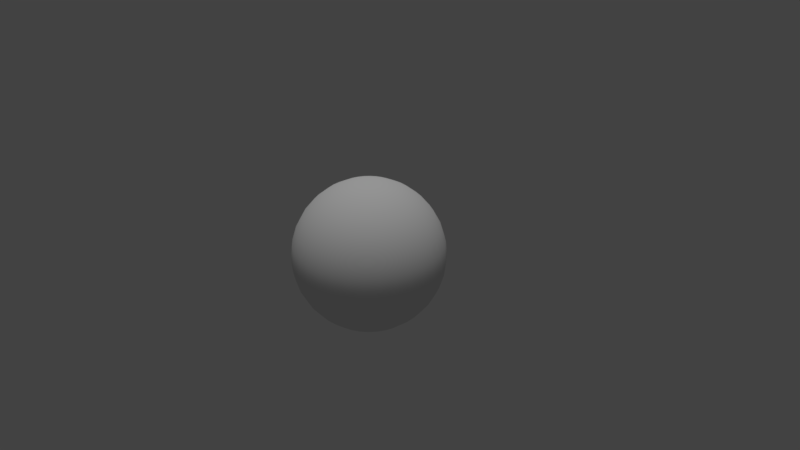 # Source: textureCubeMap.blend  (saved by Blender 2.78.5; exported with 4.5.12 LTS)
import bpy
from mathutils import Matrix  # noqa: F401  (used for matrix-valued properties, if any)

bpy.ops.wm.read_factory_settings(use_empty=True)
scene = bpy.context.scene
scene.name = 'Scene'

# ---- collections
col_collection_1 = bpy.data.collections.new('Collection 1'); scene.collection.children.link(col_collection_1)

# ---- materials (node trees are filled in below, after node groups)
mat_material = bpy.data.materials.new('Material')
mat_material.alpha_threshold = 0.0
mat_material.use_transparent_shadow = False
mat_material.preview_render_type = 'CUBE'
mat_material.roughness = 0.5
mat_material.specular_intensity = 1.0

# ---- material node trees

# ---- world
world_world = bpy.data.worlds.new('World'); scene.world = world_world
world_world.color = (0.05487, 0.05487, 0.05487)
world_world.use_sun_shadow = False
world_world.sun_shadow_jitter_overblur = 0.0
world_world.cycles.sampling_method = 'MANUAL'

# ---- cameras
cam_camera = bpy.data.cameras.new('Camera')
cam_camera.clip_end = 100.0
cam_camera.lens = 35.0
cam_camera.sensor_width = 32.0
cam_camera.sensor_height = 18.0
cam_camera.ortho_scale = 7.314
cam_camera.dof.focus_distance = 0.0
cam_camera.dof.aperture_fstop = 128.0

# ---- lights
light_sun = bpy.data.lights.new('Sun', 'SUN')
light_sun.transmission_factor = 0.0
light_sun.angle = 0.1993
light_sun.energy = 1.0
light_sun.shadow_buffer_clip_start = 0.5
light_sun.shadow_soft_size = 0.1
light_sun.shadow_cascade_max_distance = 1000.0

# ---- meshes
me_sphere = bpy.data.meshes.new('Sphere')
me_sphere.from_pydata([(0.03806, 0.1913, 0.9808), (0.07466, 0.3753, 0.9239), (0.1084, 0.5449, 0.8315), (0.1379, 0.6935, 0.7071), (0.1622, 0.8155, 0.5556), (0.1802, 0.9061, 0.3827), (0.1913, 0.9619, 0.1951), (0.1951, 0.9808, 7.55e-08), (0.1913, 0.9619, -0.1951), (0.1802, 0.9061, -0.3827), (0.1622, 0.8155, -0.5556), (0.1379, 0.6935, -0.7071), (0.1084, 0.5449, -0.8315), (0.07466, 0.3753, -0.9239), (0.03806, 0.1913, -0.9808), (0.07466, 0.1802, 0.9808), (0.1464, 0.3536, 0.9239), (0.2126, 0.5133, 0.8315), (0.2706, 0.6533, 0.7071), (0.3182, 0.7682, 0.5556), (0.3536, 0.8536, 0.3827), (0.3753, 0.9061, 0.1951), (0.3827, 0.9239, 7.55e-08), (0.3753, 0.9061, -0.1951), (0.3536, 0.8536, -0.3827), (0.3182, 0.7682, -0.5556), (0.2706, 0.6533, -0.7071), (0.2126, 0.5133, -0.8315), (0.1464, 0.3536, -0.9239), (0.07466, 0.1802, -0.9808), (0.1084, 0.1622, 0.9808), (0.2126, 0.3182, 0.9239), (0.3087, 0.4619, 0.8315), (0.3928, 0.5879, 0.7071), (0.4619, 0.6913, 0.5556), (0.5133, 0.7682, 0.3827), (0.5449, 0.8155, 0.1951), (0.5556, 0.8315, 7.55e-08), (0.5449, 0.8155, -0.1951), (0.5133, 0.7682, -0.3827), (0.4619, 0.6913, -0.5556), (0.3928, 0.5879, -0.7071), (0.3087, 0.4619, -0.8315), (0.2126, 0.3182, -0.9239), (0.1084, 0.1622, -0.9808), (0.1379, 0.1379, 0.9808), (0.2706, 0.2706, 0.9239), (0.3928, 0.3928, 0.8315), (0.5, 0.5, 0.7071), (0.5879, 0.5879, 0.5556), (0.6533, 0.6533, 0.3827), (0.6935, 0.6935, 0.1951), (0.7071, 0.7071, 7.55e-08), (0.6935, 0.6935, -0.1951), (0.6533, 0.6533, -0.3827), (0.5879, 0.5879, -0.5556), (0.5, 0.5, -0.7071), (0.3928, 0.3928, -0.8315), (0.2706, 0.2706, -0.9239), (0.1379, 0.1379, -0.9808), (0.1622, 0.1084, 0.9808), (0.3182, 0.2126, 0.9239), (0.4619, 0.3087, 0.8315), (0.5879, 0.3928, 0.7071), (0.6913, 0.4619, 0.5556), (0.7682, 0.5133, 0.3827), (0.8155, 0.5449, 0.1951), (0.8315, 0.5556, 7.55e-08), (0.8155, 0.5449, -0.1951), (0.7682, 0.5133, -0.3827), (0.6913, 0.4619, -0.5556), (0.5879, 0.3928, -0.7071), (0.4619, 0.3087, -0.8315), (0.3182, 0.2126, -0.9239), (0.1622, 0.1084, -0.9808), (0.0, -3.258e-07, -1.0), (0.1802, 0.07466, 0.9808), (0.3536, 0.1464, 0.9239), (0.5133, 0.2126, 0.8315), (0.6533, 0.2706, 0.7071), (0.7682, 0.3182, 0.5556), (0.8536, 0.3536, 0.3827), (0.9061, 0.3753, 0.1951), (0.9239, 0.3827, 7.55e-08), (0.9061, 0.3753, -0.1951), (0.8536, 0.3536, -0.3827), (0.7682, 0.3182, -0.5556), (0.6533, 0.2706, -0.7071), (0.5133, 0.2126, -0.8315), (0.3536, 0.1464, -0.9239), (0.1802, 0.07466, -0.9808), (0.1913, 0.03806, 0.9808), (0.3753, 0.07466, 0.9239), (0.5449, 0.1084, 0.8315), (0.6935, 0.1379, 0.7071), (0.8155, 0.1622, 0.5556), (0.9061, 0.1802, 0.3827), (0.9619, 0.1913, 0.1951), (0.9808, 0.1951, 7.55e-08), (0.9619, 0.1913, -0.1951), (0.9061, 0.1802, -0.3827), (0.8155, 0.1622, -0.5556), (0.6935, 0.1379, -0.7071), (0.5449, 0.1084, -0.8315), (0.3753, 0.07466, -0.9239), (0.1913, 0.03806, -0.9808), (0.1951, -3.266e-07, 0.9808), (0.3827, -3.192e-07, 0.9239), (0.5556, -3.117e-07, 0.8315), (0.7071, -3.192e-07, 0.7071), (0.8315, -3.341e-07, 0.5556), (0.9239, -2.745e-07, 0.3827), (0.9808, -3.937e-07, 0.1951), (1.0, -3.788e-07, 7.55e-08), (0.9808, -3.937e-07, -0.1951), (0.9239, -2.298e-07, -0.3827), (0.8315, -3.341e-07, -0.5556), (0.7071, -3.192e-07, -0.7071), (0.5556, -3.415e-07, -0.8315), (0.3827, -3.043e-07, -0.9239), (0.1951, -3.08e-07, -0.9808), (0.1913, -0.03806, 0.9808), (0.3753, -0.07466, 0.9239), (0.5449, -0.1084, 0.8315), (0.6935, -0.138, 0.7071), (0.8155, -0.1622, 0.5556), (0.9061, -0.1802, 0.3827), (0.9619, -0.1913, 0.1951), (0.9808, -0.1951, 7.55e-08), (0.9619, -0.1913, -0.1951), (0.9061, -0.1802, -0.3827), (0.8155, -0.1622, -0.5556), (0.6935, -0.138, -0.7071), (0.5449, -0.1084, -0.8315), (0.3753, -0.07466, -0.9239), (0.1913, -0.03806, -0.9808), (0.1802, -0.07466, 0.9808), (0.3536, -0.1464, 0.9239), (0.5133, -0.2126, 0.8315), (0.6533, -0.2706, 0.7071), (0.7682, -0.3182, 0.5556), (0.8536, -0.3536, 0.3827), (0.9061, -0.3753, 0.1951), (0.9239, -0.3827, 7.55e-08), (0.9061, -0.3753, -0.1951), (0.8536, -0.3536, -0.3827), (0.7682, -0.3182, -0.5556), (0.6533, -0.2706, -0.7071), (0.5133, -0.2126, -0.8315), (0.3536, -0.1464, -0.9239), (0.1802, -0.07466, -0.9808), (0.1622, -0.1084, 0.9808), (0.3182, -0.2126, 0.9239), (0.4619, -0.3087, 0.8315), (0.5879, -0.3928, 0.7071), (0.6913, -0.4619, 0.5556), (0.7682, -0.5133, 0.3827), (0.8155, -0.5449, 0.1951), (0.8315, -0.5556, 7.55e-08), (0.8155, -0.5449, -0.1951), (0.7682, -0.5133, -0.3827), (0.6913, -0.4619, -0.5556), (0.5879, -0.3928, -0.7071), (0.4619, -0.3087, -0.8315), (0.3182, -0.2126, -0.9239), (0.1622, -0.1084, -0.9808), (0.1379, -0.138, 0.9808), (0.2706, -0.2706, 0.9239), (0.3928, -0.3928, 0.8315), (0.5, -0.5, 0.7071), (0.5879, -0.5879, 0.5556), (0.6533, -0.6533, 0.3827), (0.6935, -0.6935, 0.1951), (0.7071, -0.7071, 7.55e-08), (0.6935, -0.6935, -0.1951), (0.6533, -0.6533, -0.3827), (0.5879, -0.5879, -0.5556), (0.5, -0.5, -0.7071), (0.3928, -0.3928, -0.8315), (0.2706, -0.2706, -0.9239), (0.1379, -0.138, -0.9808), (0.1084, -0.1622, 0.9808), (0.2126, -0.3182, 0.9239), (0.3087, -0.4619, 0.8315), (0.3928, -0.5879, 0.7071), (0.4619, -0.6913, 0.5556), (0.5133, -0.7682, 0.3827), (0.5449, -0.8155, 0.1951), (0.5556, -0.8315, 7.55e-08), (0.5449, -0.8155, -0.1951), (0.5133, -0.7682, -0.3827), (0.4619, -0.6913, -0.5556), (0.3928, -0.5879, -0.7071), (0.3087, -0.4619, -0.8315), (0.2126, -0.3182, -0.9239), (0.1084, -0.1622, -0.9808), (0.07466, -0.1802, 0.9808), (0.1464, -0.3536, 0.9239), (0.2126, -0.5133, 0.8315), (0.2706, -0.6533, 0.7071), (0.3182, -0.7682, 0.5556), (0.3536, -0.8536, 0.3827), (0.3753, -0.9061, 0.1951), (0.3827, -0.9239, 7.55e-08), (0.3753, -0.9061, -0.1951), (0.3536, -0.8536, -0.3827), (0.3182, -0.7682, -0.5556), (0.2706, -0.6533, -0.7071), (0.2126, -0.5133, -0.8315), (0.1464, -0.3536, -0.9239), (0.07466, -0.1802, -0.9808), (0.03806, -0.1913, 0.9808), (0.07466, -0.3753, 0.9239), (0.1084, -0.5449, 0.8315), (0.1379, -0.6935, 0.7071), (0.1622, -0.8155, 0.5556), (0.1802, -0.9061, 0.3827), (0.1913, -0.9619, 0.1951), (0.1951, -0.9808, 7.55e-08), (0.1913, -0.9619, -0.1951), (0.1802, -0.9061, -0.3827), (0.1622, -0.8155, -0.5556), (0.1379, -0.6935, -0.7071), (0.1084, -0.5449, -0.8315), (0.07466, -0.3753, -0.9239), (0.03806, -0.1913, -0.9808), (-7.212e-09, -0.1951, 0.9808), (4.122e-08, -0.3827, 0.9239), (2.632e-08, -0.5556, 0.8315), (-2.584e-08, -0.7071, 0.7071), (-8.544e-08, -0.8315, 0.5556), (6.357e-08, -0.9239, 0.3827), (-8.544e-08, -0.9808, 0.1951), (-1.003e-07, -1.0, 7.55e-08), (-8.544e-08, -0.9808, -0.1951), (6.357e-08, -0.9239, -0.3827), (-8.544e-08, -0.8315, -0.5556), (-2.584e-08, -0.7071, -0.7071), (-1.094e-08, -0.5556, -0.8315), (3.964e-09, -0.3827, -0.9239), (3.964e-09, -0.1951, -0.9808), (-0.03806, -0.1913, 0.9808), (-0.07466, -0.3753, 0.9239), (-0.1084, -0.5449, 0.8315), (-0.1379, -0.6935, 0.7071), (-0.1622, -0.8155, 0.5556), (-0.1802, -0.9061, 0.3827), (-0.1913, -0.9619, 0.1951), (-0.1951, -0.9808, 7.55e-08), (-0.1913, -0.9619, -0.1951), (-0.1802, -0.9061, -0.3827), (-0.1622, -0.8155, -0.5556), (-0.1379, -0.6935, -0.7071), (-0.1084, -0.5449, -0.8315), (-0.07466, -0.3753, -0.9239), (-0.03806, -0.1913, -0.9808), (-0.07466, -0.1802, 0.9808), (-0.1464, -0.3536, 0.9239), (-0.2126, -0.5133, 0.8315), (-0.2706, -0.6533, 0.7071), (-0.3182, -0.7682, 0.5556), (-0.3536, -0.8536, 0.3827), (-0.3753, -0.9061, 0.1951), (-0.3827, -0.9239, 7.55e-08), (-0.3753, -0.9061, -0.1951), (-0.3536, -0.8536, -0.3827), (-0.3182, -0.7682, -0.5556), (-0.2706, -0.6533, -0.7071), (-0.2126, -0.5133, -0.8315), (-0.1464, -0.3536, -0.9239), (-0.07466, -0.1802, -0.9808), (-1.81e-07, -5.968e-07, 1.0), (-0.1084, -0.1622, 0.9808), (-0.2126, -0.3182, 0.9239), (-0.3087, -0.4619, 0.8315), (-0.3928, -0.5879, 0.7071), (-0.4619, -0.6913, 0.5556), (-0.5133, -0.7682, 0.3827), (-0.5449, -0.8155, 0.1951), (-0.5556, -0.8315, 7.55e-08), (-0.5449, -0.8155, -0.1951), (-0.5133, -0.7682, -0.3827), (-0.4619, -0.6913, -0.5556), (-0.3928, -0.5879, -0.7071), (-0.3087, -0.4619, -0.8315), (-0.2126, -0.3182, -0.9239), (-0.1084, -0.1622, -0.9808), (-0.1379, -0.138, 0.9808), (-0.2706, -0.2706, 0.9239), (-0.3928, -0.3928, 0.8315), (-0.5, -0.5, 0.7071), (-0.5879, -0.5879, 0.5556), (-0.6533, -0.6533, 0.3827), (-0.6935, -0.6935, 0.1951), (-0.7071, -0.7071, 7.55e-08), (-0.6935, -0.6935, -0.1951), (-0.6533, -0.6533, -0.3827), (-0.5879, -0.5879, -0.5556), (-0.5, -0.5, -0.7071), (-0.3928, -0.3928, -0.8315), (-0.2706, -0.2706, -0.9239), (-0.1379, -0.1379, -0.9808), (-0.1622, -0.1084, 0.9808), (-0.3182, -0.2126, 0.9239), (-0.4619, -0.3087, 0.8315), (-0.5879, -0.3928, 0.7071), (-0.6913, -0.4619, 0.5556), (-0.7682, -0.5133, 0.3827), (-0.8155, -0.5449, 0.1951), (-0.8315, -0.5556, 7.55e-08), (-0.8155, -0.5449, -0.1951), (-0.7682, -0.5133, -0.3827), (-0.6913, -0.4619, -0.5556), (-0.5879, -0.3928, -0.7071), (-0.4619, -0.3087, -0.8315), (-0.3182, -0.2126, -0.9239), (-0.1622, -0.1084, -0.9808), (-0.1802, -0.07466, 0.9808), (-0.3536, -0.1464, 0.9239), (-0.5133, -0.2126, 0.8315), (-0.6533, -0.2706, 0.7071), (-0.7682, -0.3182, 0.5556), (-0.8536, -0.3536, 0.3827), (-0.9061, -0.3753, 0.1951), (-0.9239, -0.3827, 7.55e-08), (-0.9061, -0.3753, -0.1951), (-0.8536, -0.3536, -0.3827), (-0.7682, -0.3182, -0.5556), (-0.6533, -0.2706, -0.7071), (-0.5133, -0.2126, -0.8315), (-0.3536, -0.1464, -0.9239), (-0.1802, -0.07466, -0.9808), (-0.1913, -0.03806, 0.9808), (-0.3753, -0.07466, 0.9239), (-0.5449, -0.1084, 0.8315), (-0.6935, -0.1379, 0.7071), (-0.8155, -0.1622, 0.5556), (-0.9061, -0.1802, 0.3827), (-0.9619, -0.1913, 0.1951), (-0.9808, -0.1951, 7.55e-08), (-0.9619, -0.1913, -0.1951), (-0.9061, -0.1802, -0.3827), (-0.8155, -0.1622, -0.5556), (-0.6935, -0.1379, -0.7071), (-0.5449, -0.1084, -0.8315), (-0.3753, -0.07466, -0.9239), (-0.1913, -0.03806, -0.9808), (-0.1951, -3.117e-07, 0.9808), (-0.3827, -2.819e-07, 0.9239), (-0.5556, -2.819e-07, 0.8315), (-0.7071, -1.851e-07, 0.7071), (-0.8315, -1.404e-07, 0.5556), (-0.9239, -3.192e-07, 0.3827), (-0.9808, -9.567e-08, 0.1951), (-1.0, -1.404e-07, 7.55e-08), (-0.9808, -9.567e-08, -0.1951), (-0.9239, -3.192e-07, -0.3827), (-0.8315, -1.404e-07, -0.5556), (-0.7071, -1.851e-07, -0.7071), (-0.5556, -2.596e-07, -0.8315), (-0.3827, -2.521e-07, -0.9239), (-0.1951, -3.155e-07, -0.9808), (-0.1913, 0.03806, 0.9808), (-0.3753, 0.07466, 0.9239), (-0.5449, 0.1084, 0.8315), (-0.6935, 0.1379, 0.7071), (-0.8155, 0.1622, 0.5556), (-0.9061, 0.1802, 0.3827), (-0.9619, 0.1913, 0.1951), (-0.9808, 0.1951, 7.55e-08), (-0.9619, 0.1913, -0.1951), (-0.9061, 0.1802, -0.3827), (-0.8155, 0.1622, -0.5556), (-0.6935, 0.1379, -0.7071), (-0.5449, 0.1084, -0.8315), (-0.3753, 0.07466, -0.9239), (-0.1913, 0.03806, -0.9808), (-0.1802, 0.07466, 0.9808), (-0.3536, 0.1464, 0.9239), (-0.5133, 0.2126, 0.8315), (-0.6533, 0.2706, 0.7071), (-0.7682, 0.3182, 0.5556), (-0.8536, 0.3536, 0.3827), (-0.9061, 0.3753, 0.1951), (-0.9239, 0.3827, 7.55e-08), (-0.9061, 0.3753, -0.1951), (-0.8536, 0.3536, -0.3827), (-0.7682, 0.3182, -0.5556), (-0.6533, 0.2706, -0.7071), (-0.5133, 0.2126, -0.8315), (-0.3536, 0.1464, -0.9239), (-0.1802, 0.07466, -0.9808), (-0.1622, 0.1084, 0.9808), (-0.3182, 0.2126, 0.9239), (-0.4619, 0.3087, 0.8315), (-0.5879, 0.3928, 0.7071), (-0.6913, 0.4619, 0.5556), (-0.7682, 0.5133, 0.3827), (-0.8155, 0.5449, 0.1951), (-0.8315, 0.5556, 7.55e-08), (-0.8155, 0.5449, -0.1951), (-0.7682, 0.5133, -0.3827), (-0.6913, 0.4619, -0.5556), (-0.5879, 0.3928, -0.7071), (-0.4619, 0.3087, -0.8315), (-0.3182, 0.2126, -0.9239), (-0.1622, 0.1084, -0.9808), (-0.1379, 0.1379, 0.9808), (-0.2706, 0.2706, 0.9239), (-0.3928, 0.3928, 0.8315), (-0.5, 0.5, 0.7071), (-0.5879, 0.5879, 0.5556), (-0.6533, 0.6533, 0.3827), (-0.6935, 0.6935, 0.1951), (-0.7071, 0.7071, 7.55e-08), (-0.6935, 0.6935, -0.1951), (-0.6533, 0.6533, -0.3827), (-0.5879, 0.5879, -0.5556), (-0.5, 0.5, -0.7071), (-0.3928, 0.3928, -0.8315), (-0.2706, 0.2706, -0.9239), (-0.1379, 0.1379, -0.9808), (-0.1084, 0.1622, 0.9808), (-0.2126, 0.3182, 0.9239), (-0.3087, 0.4619, 0.8315), (-0.3928, 0.5879, 0.7071), (-0.4619, 0.6913, 0.5556), (-0.5133, 0.7682, 0.3827), (-0.5449, 0.8155, 0.1951), (-0.5556, 0.8315, 7.55e-08), (-0.5449, 0.8155, -0.1951), (-0.5133, 0.7682, -0.3827), (-0.4619, 0.6913, -0.5556), (-0.3928, 0.5879, -0.7071), (-0.3087, 0.4619, -0.8315), (-0.2126, 0.3182, -0.9239), (-0.1084, 0.1622, -0.9808), (-0.07466, 0.1802, 0.9808), (-0.1464, 0.3536, 0.9239), (-0.2126, 0.5133, 0.8315), (-0.2706, 0.6533, 0.7071), (-0.3182, 0.7682, 0.5556), (-0.3536, 0.8536, 0.3827), (-0.3753, 0.9061, 0.1951), (-0.3827, 0.9239, 7.55e-08), (-0.3753, 0.9061, -0.1951), (-0.3536, 0.8536, -0.3827), (-0.3182, 0.7682, -0.5556), (-0.2706, 0.6533, -0.7071), (-0.2126, 0.5133, -0.8315), (-0.1464, 0.3536, -0.9239), (-0.07466, 0.1802, -0.9808), (-0.03806, 0.1913, 0.9808), (-0.07466, 0.3753, 0.9239), (-0.1084, 0.5449, 0.8315), (-0.1379, 0.6935, 0.7071), (-0.1622, 0.8155, 0.5556), (-0.1802, 0.9061, 0.3827), (-0.1913, 0.9619, 0.1951), (-0.1951, 0.9808, 7.55e-08), (-0.1913, 0.9619, -0.1951), (-0.1802, 0.9061, -0.3827), (-0.1622, 0.8155, -0.5556), (-0.1379, 0.6935, -0.7071), (-0.1084, 0.5449, -0.8315), (-0.07466, 0.3753, -0.9239), (-0.03806, 0.1913, -0.9808), (3.749e-08, 0.1951, 0.9808), (7.847e-08, 0.3827, 0.9239), (1.083e-07, 0.5556, 0.8315), (1.53e-07, 0.7071, 0.7071), (2.722e-07, 0.8315, 0.5556), (6.357e-08, 0.9239, 0.3827), (2.573e-07, 0.9808, 0.1951), (2.722e-07, 1.0, 7.55e-08), (2.573e-07, 0.9808, -0.1951), (6.357e-08, 0.9239, -0.3827), (2.722e-07, 0.8315, -0.5556), (1.53e-07, 0.7071, -0.7071), (1.232e-07, 0.5556, -0.8315), (7.847e-08, 0.3827, -0.9239), (1.514e-08, 0.1951, -0.9808)], [], [(470, 469, 2, 3), (478, 477, 10, 11), (471, 470, 3, 4), (479, 478, 11, 12), (472, 471, 4, 5), (480, 479, 12, 13), (473, 472, 5, 6), (481, 480, 13, 14), (474, 473, 6, 7), (467, 271, 0), (75, 481, 14), (475, 474, 7, 8), (468, 467, 0, 1), (476, 475, 8, 9), (469, 468, 1, 2), (477, 476, 9, 10), (2, 1, 16, 17), (10, 9, 24, 25), (3, 2, 17, 18), (11, 10, 25, 26), (4, 3, 18, 19), (12, 11, 26, 27), (5, 4, 19, 20), (13, 12, 27, 28), (6, 5, 20, 21), (14, 13, 28, 29), (7, 6, 21, 22), (0, 271, 15), (75, 14, 29), (8, 7, 22, 23), (1, 0, 15, 16), (9, 8, 23, 24), (21, 20, 35, 36), (29, 28, 43, 44), (22, 21, 36, 37), (15, 271, 30), (75, 29, 44), (23, 22, 37, 38), (16, 15, 30, 31), (24, 23, 38, 39), (17, 16, 31, 32), (25, 24, 39, 40), (18, 17, 32, 33), (26, 25, 40, 41), (19, 18, 33, 34), (27, 26, 41, 42), (20, 19, 34, 35), (28, 27, 42, 43), (40, 39, 54, 55), (33, 32, 47, 48), (41, 40, 55, 56), (34, 33, 48, 49), (42, 41, 56, 57), (35, 34, 49, 50), (43, 42, 57, 58), (36, 35, 50, 51), (44, 43, 58, 59), (37, 36, 51, 52), (30, 271, 45), (75, 44, 59), (38, 37, 52, 53), (31, 30, 45, 46), (39, 38, 53, 54), (32, 31, 46, 47), (59, 58, 73, 74), (52, 51, 66, 67), (45, 271, 60), (75, 59, 74), (53, 52, 67, 68), (46, 45, 60, 61), (54, 53, 68, 69), (47, 46, 61, 62), (55, 54, 69, 70), (48, 47, 62, 63), (56, 55, 70, 71), (49, 48, 63, 64), (57, 56, 71, 72), (50, 49, 64, 65), (58, 57, 72, 73), (51, 50, 65, 66), (63, 62, 78, 79), (71, 70, 86, 87), (64, 63, 79, 80), (72, 71, 87, 88), (65, 64, 80, 81), (73, 72, 88, 89), (66, 65, 81, 82), (74, 73, 89, 90), (67, 66, 82, 83), (60, 271, 76), (75, 74, 90), (68, 67, 83, 84), (61, 60, 76, 77), (69, 68, 84, 85), (62, 61, 77, 78), (70, 69, 85, 86), (83, 82, 97, 98), (76, 271, 91), (75, 90, 105), (84, 83, 98, 99), (77, 76, 91, 92), (85, 84, 99, 100), (78, 77, 92, 93), (86, 85, 100, 101), (79, 78, 93, 94), (87, 86, 101, 102), (80, 79, 94, 95), (88, 87, 102, 103), (81, 80, 95, 96), (89, 88, 103, 104), (82, 81, 96, 97), (90, 89, 104, 105), (102, 101, 116, 117), (95, 94, 109, 110), (103, 102, 117, 118), (96, 95, 110, 111), (104, 103, 118, 119), (97, 96, 111, 112), (105, 104, 119, 120), (98, 97, 112, 113), (91, 271, 106), (75, 105, 120), (99, 98, 113, 114), (92, 91, 106, 107), (100, 99, 114, 115), (93, 92, 107, 108), (101, 100, 115, 116), (94, 93, 108, 109), (75, 120, 135), (114, 113, 128, 129), (107, 106, 121, 122), (115, 114, 129, 130), (108, 107, 122, 123), (116, 115, 130, 131), (109, 108, 123, 124), (117, 116, 131, 132), (110, 109, 124, 125), (118, 117, 132, 133), (111, 110, 125, 126), (119, 118, 133, 134), (112, 111, 126, 127), (120, 119, 134, 135), (113, 112, 127, 128), (106, 271, 121), (133, 132, 147, 148), (126, 125, 140, 141), (134, 133, 148, 149), (127, 126, 141, 142), (135, 134, 149, 150), (128, 127, 142, 143), (121, 271, 136), (75, 135, 150), (129, 128, 143, 144), (122, 121, 136, 137), (130, 129, 144, 145), (123, 122, 137, 138), (131, 130, 145, 146), (124, 123, 138, 139), (132, 131, 146, 147), (125, 124, 139, 140), (137, 136, 151, 152), (145, 144, 159, 160), (138, 137, 152, 153), (146, 145, 160, 161), (139, 138, 153, 154), (147, 146, 161, 162), (140, 139, 154, 155), (148, 147, 162, 163), (141, 140, 155, 156), (149, 148, 163, 164), (142, 141, 156, 157), (150, 149, 164, 165), (143, 142, 157, 158), (136, 271, 151), (75, 150, 165), (144, 143, 158, 159), (156, 155, 170, 171), (164, 163, 178, 179), (157, 156, 171, 172), (165, 164, 179, 180), (158, 157, 172, 173), (151, 271, 166), (75, 165, 180), (159, 158, 173, 174), (152, 151, 166, 167), (160, 159, 174, 175), (153, 152, 167, 168), (161, 160, 175, 176), (154, 153, 168, 169), (162, 161, 176, 177), (155, 154, 169, 170), (163, 162, 177, 178), (175, 174, 189, 190), (168, 167, 182, 183), (176, 175, 190, 191), (169, 168, 183, 184), (177, 176, 191, 192), (170, 169, 184, 185), (178, 177, 192, 193), (171, 170, 185, 186), (179, 178, 193, 194), (172, 171, 186, 187), (180, 179, 194, 195), (173, 172, 187, 188), (166, 271, 181), (75, 180, 195), (174, 173, 188, 189), (167, 166, 181, 182), (194, 193, 208, 209), (187, 186, 201, 202), (195, 194, 209, 210), (188, 187, 202, 203), (181, 271, 196), (75, 195, 210), (189, 188, 203, 204), (182, 181, 196, 197), (190, 189, 204, 205), (183, 182, 197, 198), (191, 190, 205, 206), (184, 183, 198, 199), (192, 191, 206, 207), (185, 184, 199, 200), (193, 192, 207, 208), (186, 185, 200, 201), (198, 197, 212, 213), (206, 205, 220, 221), (199, 198, 213, 214), (207, 206, 221, 222), (200, 199, 214, 215), (208, 207, 222, 223), (201, 200, 215, 216), (209, 208, 223, 224), (202, 201, 216, 217), (210, 209, 224, 225), (203, 202, 217, 218), (196, 271, 211), (75, 210, 225), (204, 203, 218, 219), (197, 196, 211, 212), (205, 204, 219, 220), (217, 216, 231, 232), (225, 224, 239, 240), (218, 217, 232, 233), (211, 271, 226), (75, 225, 240), (219, 218, 233, 234), (212, 211, 226, 227), (220, 219, 234, 235), (213, 212, 227, 228), (221, 220, 235, 236), (214, 213, 228, 229), (222, 221, 236, 237), (215, 214, 229, 230), (223, 222, 237, 238), (216, 215, 230, 231), (224, 223, 238, 239), (236, 235, 250, 251), (229, 228, 243, 244), (237, 236, 251, 252), (230, 229, 244, 245), (238, 237, 252, 253), (231, 230, 245, 246), (239, 238, 253, 254), (232, 231, 246, 247), (240, 239, 254, 255), (233, 232, 247, 248), (226, 271, 241), (75, 240, 255), (234, 233, 248, 249), (227, 226, 241, 242), (235, 234, 249, 250), (228, 227, 242, 243), (255, 254, 269, 270), (248, 247, 262, 263), (241, 271, 256), (75, 255, 270), (249, 248, 263, 264), (242, 241, 256, 257), (250, 249, 264, 265), (243, 242, 257, 258), (251, 250, 265, 266), (244, 243, 258, 259), (252, 251, 266, 267), (245, 244, 259, 260), (253, 252, 267, 268), (246, 245, 260, 261), (254, 253, 268, 269), (247, 246, 261, 262), (267, 266, 282, 283), (260, 259, 275, 276), (268, 267, 283, 284), (261, 260, 276, 277), (269, 268, 284, 285), (262, 261, 277, 278), (270, 269, 285, 286), (263, 262, 278, 279), (256, 271, 272), (75, 270, 286), (264, 263, 279, 280), (257, 256, 272, 273), (265, 264, 280, 281), (258, 257, 273, 274), (266, 265, 281, 282), (259, 258, 274, 275), (272, 271, 287), (75, 286, 301), (280, 279, 294, 295), (273, 272, 287, 288), (281, 280, 295, 296), (274, 273, 288, 289), (282, 281, 296, 297), (275, 274, 289, 290), (283, 282, 297, 298), (276, 275, 290, 291), (284, 283, 298, 299), (277, 276, 291, 292), (285, 284, 299, 300), (278, 277, 292, 293), (286, 285, 300, 301), (279, 278, 293, 294), (291, 290, 305, 306), (299, 298, 313, 314), (292, 291, 306, 307), (300, 299, 314, 315), (293, 292, 307, 308), (301, 300, 315, 316), (294, 293, 308, 309), (287, 271, 302), (75, 301, 316), (295, 294, 309, 310), (288, 287, 302, 303), (296, 295, 310, 311), (289, 288, 303, 304), (297, 296, 311, 312), (290, 289, 304, 305), (298, 297, 312, 313), (310, 309, 324, 325), (303, 302, 317, 318), (311, 310, 325, 326), (304, 303, 318, 319), (312, 311, 326, 327), (305, 304, 319, 320), (313, 312, 327, 328), (306, 305, 320, 321), (314, 313, 328, 329), (307, 306, 321, 322), (315, 314, 329, 330), (308, 307, 322, 323), (316, 315, 330, 331), (309, 308, 323, 324), (302, 271, 317), (75, 316, 331), (329, 328, 343, 344), (322, 321, 336, 337), (330, 329, 344, 345), (323, 322, 337, 338), (331, 330, 345, 346), (324, 323, 338, 339), (317, 271, 332), (75, 331, 346), (325, 324, 339, 340), (318, 317, 332, 333), (326, 325, 340, 341), (319, 318, 333, 334), (327, 326, 341, 342), (320, 319, 334, 335), (328, 327, 342, 343), (321, 320, 335, 336), (333, 332, 347, 348), (341, 340, 355, 356), (334, 333, 348, 349), (342, 341, 356, 357), (335, 334, 349, 350), (343, 342, 357, 358), (336, 335, 350, 351), (344, 343, 358, 359), (337, 336, 351, 352), (345, 344, 359, 360), (338, 337, 352, 353), (346, 345, 360, 361), (339, 338, 353, 354), (332, 271, 347), (75, 346, 361), (340, 339, 354, 355), (352, 351, 366, 367), (360, 359, 374, 375), (353, 352, 367, 368), (361, 360, 375, 376), (354, 353, 368, 369), (347, 271, 362), (75, 361, 376), (355, 354, 369, 370), (348, 347, 362, 363), (356, 355, 370, 371), (349, 348, 363, 364), (357, 356, 371, 372), (350, 349, 364, 365), (358, 357, 372, 373), (351, 350, 365, 366), (359, 358, 373, 374), (371, 370, 385, 386), (364, 363, 378, 379), (372, 371, 386, 387), (365, 364, 379, 380), (373, 372, 387, 388), (366, 365, 380, 381), (374, 373, 388, 389), (367, 366, 381, 382), (375, 374, 389, 390), (368, 367, 382, 383), (376, 375, 390, 391), (369, 368, 383, 384), (362, 271, 377), (75, 376, 391), (370, 369, 384, 385), (363, 362, 377, 378), (390, 389, 404, 405), (383, 382, 397, 398), (391, 390, 405, 406), (384, 383, 398, 399), (377, 271, 392), (75, 391, 406), (385, 384, 399, 400), (378, 377, 392, 393), (386, 385, 400, 401), (379, 378, 393, 394), (387, 386, 401, 402), (380, 379, 394, 395), (388, 387, 402, 403), (381, 380, 395, 396), (389, 388, 403, 404), (382, 381, 396, 397), (402, 401, 416, 417), (395, 394, 409, 410), (403, 402, 417, 418), (396, 395, 410, 411), (404, 403, 418, 419), (397, 396, 411, 412), (405, 404, 419, 420), (398, 397, 412, 413), (406, 405, 420, 421), (399, 398, 413, 414), (392, 271, 407), (75, 406, 421), (400, 399, 414, 415), (393, 392, 407, 408), (401, 400, 415, 416), (394, 393, 408, 409), (421, 420, 435, 436), (414, 413, 428, 429), (407, 271, 422), (75, 421, 436), (415, 414, 429, 430), (408, 407, 422, 423), (416, 415, 430, 431), (409, 408, 423, 424), (417, 416, 431, 432), (410, 409, 424, 425), (418, 417, 432, 433), (411, 410, 425, 426), (419, 418, 433, 434), (412, 411, 426, 427), (420, 419, 434, 435), (413, 412, 427, 428), (425, 424, 439, 440), (433, 432, 447, 448), (426, 425, 440, 441), (434, 433, 448, 449), (427, 426, 441, 442), (435, 434, 449, 450), (428, 427, 442, 443), (436, 435, 450, 451), (429, 428, 443, 444), (422, 271, 437), (75, 436, 451), (430, 429, 444, 445), (423, 422, 437, 438), (431, 430, 445, 446), (424, 423, 438, 439), (432, 431, 446, 447), (444, 443, 458, 459), (437, 271, 452), (75, 451, 466), (445, 444, 459, 460), (438, 437, 452, 453), (446, 445, 460, 461), (439, 438, 453, 454), (447, 446, 461, 462), (440, 439, 454, 455), (448, 447, 462, 463), (441, 440, 455, 456), (449, 448, 463, 464), (442, 441, 456, 457), (450, 449, 464, 465), (443, 442, 457, 458), (451, 450, 465, 466), (463, 462, 477, 478), (456, 455, 470, 471), (464, 463, 478, 479), (457, 456, 471, 472), (465, 464, 479, 480), (458, 457, 472, 473), (466, 465, 480, 481), (459, 458, 473, 474), (452, 271, 467), (75, 466, 481), (460, 459, 474, 475), (453, 452, 467, 468), (461, 460, 475, 476), (454, 453, 468, 469), (462, 461, 476, 477), (455, 454, 469, 470)])
me_sphere.polygons.foreach_set('use_smooth', [True] * 512)
_uv = me_sphere.uv_layers.new(name='UVMap')
_uv.uv.foreach_set('vector', [0.7863, 0.8229, 0.7386, 0.8672, 0.7147, 0.8397, 0.7556, 0.7953, 0.9042, 0.363, 0.8928, 0.4217, 0.8677, 0.4027, 0.8816, 0.3457, 0.8153, 0.7706, 0.7863, 0.8229, 0.7556, 0.7953, 0.7829, 0.7441, 0.9178, 0.3051, 0.9042, 0.363, 0.8816, 0.3457, 0.8984, 0.2899, 0.8349, 0.7148, 0.8153, 0.7706, 0.7829, 0.7441, 0.8026, 0.6896, 0.9353, 0.2485, 0.9178, 0.3051, 0.8984, 0.2899, 0.9204, 0.2363, 0.8496, 0.6573, 0.8349, 0.7148, 0.8026, 0.6896, 0.8181, 0.6332, 0.9602, 0.1947, 0.9353, 0.2485, 0.9204, 0.2363, 0.9518, 0.1871, 0.8616, 0.5988, 0.8496, 0.6573, 0.8181, 0.6332, 0.8313, 0.5759, 0.567, 0.8871, 0.5, 0.8531, 0.5713, 0.8753, 1.0, 0.1469, 0.9602, 0.1947, 0.9518, 0.1871, 0.8722, 0.5399, 0.8616, 0.5988, 0.8313, 0.5759, 0.8434, 0.5182, 0.6602, 0.8931, 0.567, 0.8871, 0.5713, 0.8753, 0.652, 0.8699, 0.8824, 0.4807, 0.8722, 0.5399, 0.8434, 0.5182, 0.8553, 0.4603, 0.7386, 0.8672, 0.6602, 0.8931, 0.652, 0.8699, 0.7147, 0.8397, 0.8928, 0.4217, 0.8824, 0.4807, 0.8553, 0.4603, 0.8677, 0.4027, 0.7147, 0.8397, 0.652, 0.8699, 0.6417, 0.8477, 0.6932, 0.813, 0.8677, 0.4027, 0.8553, 0.4603, 0.8285, 0.437, 0.8427, 0.3807, 0.7556, 0.7953, 0.7147, 0.8397, 0.6932, 0.813, 0.7285, 0.7675, 0.8816, 0.3457, 0.8677, 0.4027, 0.8427, 0.3807, 0.859, 0.3255, 0.7829, 0.7441, 0.7556, 0.7953, 0.7285, 0.7675, 0.7535, 0.7165, 0.8984, 0.2899, 0.8816, 0.3457, 0.859, 0.3255, 0.8791, 0.272, 0.8026, 0.6896, 0.7829, 0.7441, 0.7535, 0.7165, 0.7726, 0.6626, 0.9204, 0.2363, 0.8984, 0.2899, 0.8791, 0.272, 0.9059, 0.2219, 0.8181, 0.6332, 0.8026, 0.6896, 0.7726, 0.6626, 0.7883, 0.607, 0.9518, 0.1871, 0.9204, 0.2363, 0.9059, 0.2219, 0.9442, 0.1782, 0.8313, 0.5759, 0.8181, 0.6332, 0.7883, 0.607, 0.8022, 0.5506, 0.5713, 0.8753, 0.5, 0.8531, 0.5721, 0.8632, 1.0, 0.1469, 0.9518, 0.1871, 0.9442, 0.1782, 0.8434, 0.5182, 0.8313, 0.5759, 0.8022, 0.5506, 0.8153, 0.4938, 0.652, 0.8699, 0.5713, 0.8753, 0.5721, 0.8632, 0.6417, 0.8477, 0.8553, 0.4603, 0.8434, 0.5182, 0.8153, 0.4938, 0.8285, 0.437, 0.7883, 0.607, 0.7726, 0.6626, 0.7442, 0.6348, 0.7597, 0.5795, 0.9442, 0.1782, 0.9059, 0.2219, 0.892, 0.2054, 0.9377, 0.1681, 0.8022, 0.5506, 0.7883, 0.607, 0.7597, 0.5795, 0.7738, 0.5236, 0.5721, 0.8632, 0.5, 0.8531, 0.5702, 0.8511, 1.0, 0.1469, 0.9442, 0.1782, 0.9377, 0.1681, 0.8153, 0.4938, 0.8022, 0.5506, 0.7738, 0.5236, 0.7876, 0.4674, 0.6417, 0.8477, 0.5721, 0.8632, 0.5702, 0.8511, 0.63, 0.8268, 0.8285, 0.437, 0.8153, 0.4938, 0.7876, 0.4674, 0.8018, 0.4115, 0.6932, 0.813, 0.6417, 0.8477, 0.63, 0.8268, 0.6731, 0.7876, 0.8427, 0.3807, 0.8285, 0.437, 0.8018, 0.4115, 0.8176, 0.3564, 0.7285, 0.7675, 0.6932, 0.813, 0.6731, 0.7876, 0.7035, 0.7404, 0.859, 0.3255, 0.8427, 0.3807, 0.8176, 0.3564, 0.8363, 0.3027, 0.7535, 0.7165, 0.7285, 0.7675, 0.7035, 0.7404, 0.7262, 0.6888, 0.8791, 0.272, 0.859, 0.3255, 0.8363, 0.3027, 0.8599, 0.2517, 0.7726, 0.6626, 0.7535, 0.7165, 0.7262, 0.6888, 0.7442, 0.6348, 0.9059, 0.2219, 0.8791, 0.272, 0.8599, 0.2517, 0.892, 0.2054, 0.8176, 0.3564, 0.8018, 0.4115, 0.775, 0.3845, 0.7921, 0.3302, 0.7035, 0.7404, 0.6731, 0.7876, 0.6535, 0.7638, 0.6798, 0.7144, 0.8363, 0.3027, 0.8176, 0.3564, 0.7921, 0.3302, 0.8132, 0.2779, 0.7262, 0.6888, 0.7035, 0.7404, 0.6798, 0.7144, 0.7001, 0.6617, 0.8599, 0.2517, 0.8363, 0.3027, 0.8132, 0.2779, 0.8406, 0.2292, 0.7442, 0.6348, 0.7262, 0.6888, 0.7001, 0.6617, 0.7169, 0.6072, 0.892, 0.2054, 0.8599, 0.2517, 0.8406, 0.2292, 0.8788, 0.187, 0.7597, 0.5795, 0.7442, 0.6348, 0.7169, 0.6072, 0.7318, 0.5517, 0.9377, 0.1681, 0.892, 0.2054, 0.8788, 0.187, 0.9325, 0.157, 0.7738, 0.5236, 0.7597, 0.5795, 0.7318, 0.5517, 0.7458, 0.4958, 0.5702, 0.8511, 0.5, 0.8531, 0.5661, 0.8396, 1.0, 0.1469, 0.9377, 0.1681, 0.9325, 0.157, 0.7876, 0.4674, 0.7738, 0.5236, 0.7458, 0.4958, 0.7599, 0.4399, 0.63, 0.8268, 0.5702, 0.8511, 0.5661, 0.8396, 0.6173, 0.8073, 0.8018, 0.4115, 0.7876, 0.4674, 0.7599, 0.4399, 0.775, 0.3845, 0.6731, 0.7876, 0.63, 0.8268, 0.6173, 0.8073, 0.6535, 0.7638, 0.9325, 0.157, 0.8788, 0.187, 0.8664, 0.1671, 0.929, 0.1453, 0.7458, 0.4958, 0.7318, 0.5517, 0.7041, 0.5245, 0.7177, 0.4682, 0.5661, 0.8396, 0.5, 0.8531, 0.5605, 0.8287, 1.0, 0.1469, 0.9325, 0.157, 0.929, 0.1453, 0.7599, 0.4399, 0.7458, 0.4958, 0.7177, 0.4682, 0.7318, 0.4122, 0.6173, 0.8073, 0.5661, 0.8396, 0.5605, 0.8287, 0.6038, 0.7894, 0.775, 0.3845, 0.7599, 0.4399, 0.7318, 0.4122, 0.7474, 0.3568, 0.6535, 0.7638, 0.6173, 0.8073, 0.6038, 0.7894, 0.6343, 0.742, 0.7921, 0.3302, 0.775, 0.3845, 0.7474, 0.3568, 0.7658, 0.3029, 0.6798, 0.7144, 0.6535, 0.7638, 0.6343, 0.742, 0.6569, 0.6902, 0.8132, 0.2779, 0.7921, 0.3302, 0.7658, 0.3029, 0.7892, 0.2515, 0.7001, 0.6617, 0.6798, 0.7144, 0.6569, 0.6902, 0.6748, 0.6361, 0.8406, 0.2292, 0.8132, 0.2779, 0.7892, 0.2515, 0.821, 0.2049, 0.7169, 0.6072, 0.7001, 0.6617, 0.6748, 0.6361, 0.6901, 0.5806, 0.8788, 0.187, 0.8406, 0.2292, 0.821, 0.2049, 0.8664, 0.1671, 0.7318, 0.5517, 0.7169, 0.6072, 0.6901, 0.5806, 0.7041, 0.5245, 0.6569, 0.6902, 0.6343, 0.742, 0.6151, 0.7224, 0.6342, 0.6682, 0.7892, 0.2515, 0.7658, 0.3029, 0.7379, 0.2751, 0.7636, 0.2241, 0.6748, 0.6361, 0.6569, 0.6902, 0.6342, 0.6682, 0.6498, 0.6124, 0.821, 0.2049, 0.7892, 0.2515, 0.7636, 0.2241, 0.8005, 0.1791, 0.6901, 0.5806, 0.6748, 0.6361, 0.6498, 0.6124, 0.6635, 0.5557, 0.8664, 0.1671, 0.821, 0.2049, 0.8005, 0.1791, 0.8551, 0.1457, 0.7041, 0.5245, 0.6901, 0.5806, 0.6635, 0.5557, 0.6763, 0.4986, 0.929, 0.1453, 0.8664, 0.1671, 0.8551, 0.1457, 0.9278, 0.1331, 0.7177, 0.4682, 0.7041, 0.5245, 0.6763, 0.4986, 0.6891, 0.4416, 0.5605, 0.8287, 0.5, 0.8531, 0.5536, 0.819, 1.0, 0.1469, 0.929, 0.1453, 0.9278, 0.1331, 0.7318, 0.4122, 0.7177, 0.4682, 0.6891, 0.4416, 0.7029, 0.3849, 0.6038, 0.7894, 0.5605, 0.8287, 0.5536, 0.819, 0.5898, 0.7735, 0.7474, 0.3568, 0.7318, 0.4122, 0.7029, 0.3849, 0.7186, 0.3292, 0.6343, 0.742, 0.6038, 0.7894, 0.5898, 0.7735, 0.6151, 0.7224, 0.7658, 0.3029, 0.7474, 0.3568, 0.7186, 0.3292, 0.7379, 0.2751, 0.6891, 0.4416, 0.6763, 0.4986, 0.648, 0.475, 0.6597, 0.4169, 0.5536, 0.819, 0.5, 0.8531, 0.5457, 0.8104, 1.0, 0.1469, 0.9278, 0.1331, 0.9296, 0.121, 0.7029, 0.3849, 0.6891, 0.4416, 0.6597, 0.4169, 0.6726, 0.3592, 0.5898, 0.7735, 0.5536, 0.819, 0.5457, 0.8104, 0.5752, 0.7597, 0.7186, 0.3292, 0.7029, 0.3849, 0.6726, 0.3592, 0.6879, 0.3026, 0.6151, 0.7224, 0.5898, 0.7735, 0.5752, 0.7597, 0.5958, 0.7052, 0.7379, 0.2751, 0.7186, 0.3292, 0.6879, 0.3026, 0.7077, 0.2477, 0.6342, 0.6682, 0.6151, 0.7224, 0.5958, 0.7052, 0.6116, 0.6488, 0.7636, 0.2241, 0.7379, 0.2751, 0.7077, 0.2477, 0.7356, 0.1963, 0.6498, 0.6124, 0.6342, 0.6682, 0.6116, 0.6488, 0.6248, 0.5913, 0.8005, 0.1791, 0.7636, 0.2241, 0.7356, 0.1963, 0.7784, 0.1521, 0.6635, 0.5557, 0.6498, 0.6124, 0.6248, 0.5913, 0.6366, 0.5332, 0.8551, 0.1457, 0.8005, 0.1791, 0.7784, 0.1521, 0.8453, 0.1232, 0.6763, 0.4986, 0.6635, 0.5557, 0.6366, 0.5332, 0.648, 0.475, 0.9278, 0.1331, 0.8551, 0.1457, 0.8453, 0.1232, 0.9296, 0.121, 0.7356, 0.1963, 0.7077, 0.2477, 0.6742, 0.2218, 0.7035, 0.1691, 0.6248, 0.5913, 0.6116, 0.6488, 0.5889, 0.6324, 0.5996, 0.5732, 0.7784, 0.1521, 0.7356, 0.1963, 0.7035, 0.1691, 0.7534, 0.1245, 0.6366, 0.5332, 0.6248, 0.5913, 0.5996, 0.5732, 0.6094, 0.5138, 0.8453, 0.1232, 0.7784, 0.1521, 0.7534, 0.1245, 0.838, 0.09982, 0.648, 0.475, 0.6366, 0.5332, 0.6094, 0.5138, 0.619, 0.4543, 0.9296, 0.121, 0.8453, 0.1232, 0.838, 0.09982, 0.9351, 0.1095, 0.6597, 0.4169, 0.648, 0.475, 0.619, 0.4543, 0.6291, 0.395, 0.5457, 0.8104, 0.5, 0.8531, 0.5371, 0.8033, 1.0, 0.1469, 0.9296, 0.121, 0.9351, 0.1095, 0.6726, 0.3592, 0.6597, 0.4169, 0.6291, 0.395, 0.6406, 0.3361, 0.5752, 0.7597, 0.5457, 0.8104, 0.5371, 0.8033, 0.5602, 0.7483, 0.6879, 0.3026, 0.6726, 0.3592, 0.6406, 0.3361, 0.6548, 0.2781, 0.5958, 0.7052, 0.5752, 0.7597, 0.5602, 0.7483, 0.5764, 0.6909, 0.7077, 0.2477, 0.6879, 0.3026, 0.6548, 0.2781, 0.6742, 0.2218, 0.6116, 0.6488, 0.5958, 0.7052, 0.5764, 0.6909, 0.5889, 0.6324, 1.0, 0.1469, 0.9351, 0.1095, 0.9452, 0.09922, 0.6406, 0.3361, 0.6291, 0.395, 0.5971, 0.3768, 0.6066, 0.3166, 0.5602, 0.7483, 0.5371, 0.8033, 0.5279, 0.7976, 0.5448, 0.7392, 0.6548, 0.2781, 0.6406, 0.3361, 0.6066, 0.3166, 0.6187, 0.257, 0.5764, 0.6909, 0.5602, 0.7483, 0.5448, 0.7392, 0.5567, 0.6796, 0.6742, 0.2218, 0.6548, 0.2781, 0.6187, 0.257, 0.6361, 0.1988, 0.5889, 0.6324, 0.5764, 0.6909, 0.5567, 0.6796, 0.5661, 0.6194, 0.7035, 0.1691, 0.6742, 0.2218, 0.6361, 0.1988, 0.6651, 0.1436, 0.5996, 0.5732, 0.5889, 0.6324, 0.5661, 0.6194, 0.5741, 0.5588, 0.7534, 0.1245, 0.7035, 0.1691, 0.6651, 0.1436, 0.7226, 0.09676, 0.6094, 0.5138, 0.5996, 0.5732, 0.5741, 0.5588, 0.5816, 0.4981, 0.838, 0.09982, 0.7534, 0.1245, 0.7226, 0.09676, 0.8355, 0.07597, 0.619, 0.4543, 0.6094, 0.5138, 0.5816, 0.4981, 0.5891, 0.4374, 0.9351, 0.1095, 0.838, 0.09982, 0.8355, 0.07597, 0.9452, 0.09922, 0.6291, 0.395, 0.619, 0.4543, 0.5891, 0.4374, 0.5971, 0.3768, 0.5371, 0.8033, 0.5, 0.8531, 0.5279, 0.7976, 0.7226, 0.09676, 0.6651, 0.1436, 0.6172, 0.122, 0.6787, 0.07026, 0.5816, 0.4981, 0.5741, 0.5588, 0.5483, 0.5484, 0.5533, 0.4867, 0.8355, 0.07597, 0.7226, 0.09676, 0.6787, 0.07026, 0.8439, 0.05232, 0.5891, 0.4374, 0.5816, 0.4981, 0.5533, 0.4867, 0.5583, 0.425, 0.9452, 0.09922, 0.8355, 0.07597, 0.8439, 0.05232, 0.9605, 0.09102, 0.5971, 0.3768, 0.5891, 0.4374, 0.5583, 0.425, 0.5639, 0.3634, 0.5279, 0.7976, 0.5, 0.8531, 0.5183, 0.7936, 1.0, 0.1469, 0.9452, 0.09922, 0.9605, 0.09102, 0.6066, 0.3166, 0.5971, 0.3768, 0.5639, 0.3634, 0.5705, 0.3019, 0.5448, 0.7392, 0.5279, 0.7976, 0.5183, 0.7936, 0.5292, 0.7328, 0.6187, 0.257, 0.6066, 0.3166, 0.5705, 0.3019, 0.5793, 0.2408, 0.5567, 0.6796, 0.5448, 0.7392, 0.5292, 0.7328, 0.5369, 0.6716, 0.6361, 0.1988, 0.6187, 0.257, 0.5793, 0.2408, 0.5927, 0.1805, 0.5661, 0.6194, 0.5567, 0.6796, 0.5369, 0.6716, 0.543, 0.61, 0.6651, 0.1436, 0.6361, 0.1988, 0.5927, 0.1805, 0.6172, 0.122, 0.5741, 0.5588, 0.5661, 0.6194, 0.543, 0.61, 0.5483, 0.5484, 0.5292, 0.7328, 0.5183, 0.7936, 0.5085, 0.7912, 0.5135, 0.7291, 0.5793, 0.2408, 0.5705, 0.3019, 0.5328, 0.293, 0.5371, 0.2309, 0.5369, 0.6716, 0.5292, 0.7328, 0.5135, 0.7291, 0.517, 0.6669, 0.5927, 0.1805, 0.5793, 0.2408, 0.5371, 0.2309, 0.544, 0.1689, 0.543, 0.61, 0.5369, 0.6716, 0.517, 0.6669, 0.5198, 0.6046, 0.6172, 0.122, 0.5927, 0.1805, 0.544, 0.1689, 0.5577, 0.1074, 0.5483, 0.5484, 0.543, 0.61, 0.5198, 0.6046, 0.5222, 0.5423, 0.6787, 0.07026, 0.6172, 0.122, 0.5577, 0.1074, 0.6041, 0.04845, 0.5533, 0.4867, 0.5483, 0.5484, 0.5222, 0.5423, 0.5246, 0.4799, 0.8439, 0.05232, 0.6787, 0.07026, 0.6041, 0.04845, 0.8865, 0.03097, 0.5583, 0.425, 0.5533, 0.4867, 0.5246, 0.4799, 0.5269, 0.4176, 0.9605, 0.09102, 0.8439, 0.05232, 0.8865, 0.03097, 0.9806, 0.08585, 0.5639, 0.3634, 0.5583, 0.425, 0.5269, 0.4176, 0.5296, 0.3553, 0.5183, 0.7936, 0.5, 0.8531, 0.5085, 0.7912, 1.0, 0.1469, 0.9605, 0.09102, 0.9806, 0.08585, 0.5705, 0.3019, 0.5639, 0.3634, 0.5296, 0.3553, 0.5328, 0.293, 0.5246, 0.4799, 0.5222, 0.5423, 0.4961, 0.5407, 0.4956, 0.4782, 0.8865, 0.03097, 0.6041, 0.04845, 0.4796, 0.04088, 1.026, 0.02223, 0.5269, 0.4176, 0.5246, 0.4799, 0.4956, 0.4782, 0.4952, 0.4157, 0.9806, 0.08585, 0.8865, 0.03097, 1.026, 0.02223, 1.003, 0.08444, 0.5296, 0.3553, 0.5269, 0.4176, 0.4952, 0.4157, 0.4948, 0.3532, 0.5085, 0.7912, 0.5, 0.8531, 0.4985, 0.7906, 1.0, 0.1469, 0.9806, 0.08585, 1.003, 0.08444, 0.5328, 0.293, 0.5296, 0.3553, 0.4948, 0.3532, 0.4942, 0.2907, 0.5135, 0.7291, 0.5085, 0.7912, 0.4985, 0.7906, 0.4976, 0.7281, 0.5371, 0.2309, 0.5328, 0.293, 0.4942, 0.2907, 0.4934, 0.2282, 0.517, 0.6669, 0.5135, 0.7291, 0.4976, 0.7281, 0.497, 0.6656, 0.544, 0.1689, 0.5371, 0.2309, 0.4934, 0.2282, 0.4921, 0.1657, 0.5198, 0.6046, 0.517, 0.6669, 0.497, 0.6656, 0.4965, 0.6032, 0.5577, 0.1074, 0.544, 0.1689, 0.4921, 0.1657, 0.4896, 0.1032, 0.5222, 0.5423, 0.5198, 0.6046, 0.4965, 0.6032, 0.4961, 0.5407, 0.6041, 0.04845, 0.5577, 0.1074, 0.4896, 0.1032, 0.4796, 0.04088, 0.4934, 0.2282, 0.4942, 0.2907, 0.4557, 0.295, 0.4499, 0.2331, 0.497, 0.6656, 0.4976, 0.7281, 0.4818, 0.7299, 0.477, 0.6679, 0.4921, 0.1657, 0.4934, 0.2282, 0.4499, 0.2331, 0.4409, 0.1715, 0.4965, 0.6032, 0.497, 0.6656, 0.477, 0.6679, 0.4732, 0.6058, 0.4896, 0.1032, 0.4921, 0.1657, 0.4409, 0.1715, 0.4232, 0.1108, 0.4961, 0.5407, 0.4965, 0.6032, 0.4732, 0.6058, 0.4699, 0.5436, 0.4796, 0.04088, 0.4896, 0.1032, 0.4232, 0.1108, 0.3685, 0.0541, 0.4956, 0.4782, 0.4961, 0.5407, 0.4699, 0.5436, 0.4668, 0.4814, 0.02588, 0.02223, 0.4796, 0.04088, 0.3685, 0.0541, 0.1331, 0.03685, 0.4952, 0.4157, 0.4956, 0.4782, 0.4668, 0.4814, 0.4636, 0.4193, 0.003497, 0.08444, 0.02588, 0.02223, 0.1331, 0.03685, 0.02587, 0.08703, 0.4948, 0.3532, 0.4952, 0.4157, 0.4636, 0.4193, 0.46, 0.3571, 0.4985, 0.7906, 0.5, 0.8531, 0.4886, 0.7918, 2.98e-08, 0.1469, 0.003497, 0.08444, 0.02587, 0.08703, 0.4942, 0.2907, 0.4948, 0.3532, 0.46, 0.3571, 0.4557, 0.295, 0.4976, 0.7281, 0.4985, 0.7906, 0.4886, 0.7918, 0.4818, 0.7299, 0.1331, 0.03685, 0.3685, 0.0541, 0.306, 0.07797, 0.1605, 0.05934, 0.4636, 0.4193, 0.4668, 0.4814, 0.4382, 0.4896, 0.4324, 0.4282, 0.02587, 0.08703, 0.1331, 0.03685, 0.1605, 0.05934, 0.04466, 0.09321, 0.46, 0.3571, 0.4636, 0.4193, 0.4324, 0.4282, 0.426, 0.3669, 0.4886, 0.7918, 0.5, 0.8531, 0.4788, 0.7946, 2.98e-08, 0.1469, 0.02587, 0.08703, 0.04466, 0.09321, 0.4557, 0.295, 0.46, 0.3571, 0.426, 0.3669, 0.4184, 0.3058, 0.4818, 0.7299, 0.4886, 0.7918, 0.4788, 0.7946, 0.466, 0.7345, 0.4499, 0.2331, 0.4557, 0.295, 0.4184, 0.3058, 0.4085, 0.2451, 0.477, 0.6679, 0.4818, 0.7299, 0.466, 0.7345, 0.4571, 0.6736, 0.4409, 0.1715, 0.4499, 0.2331, 0.4085, 0.2451, 0.3937, 0.1854, 0.4732, 0.6058, 0.477, 0.6679, 0.4571, 0.6736, 0.45, 0.6124, 0.4232, 0.1108, 0.4409, 0.1715, 0.3937, 0.1854, 0.3672, 0.1279, 0.4699, 0.5436, 0.4732, 0.6058, 0.45, 0.6124, 0.4439, 0.5511, 0.3685, 0.0541, 0.4232, 0.1108, 0.3672, 0.1279, 0.306, 0.07797, 0.4668, 0.4814, 0.4699, 0.5436, 0.4439, 0.5511, 0.4382, 0.4896, 0.4571, 0.6736, 0.466, 0.7345, 0.4505, 0.7417, 0.4373, 0.6827, 0.3937, 0.1854, 0.4085, 0.2451, 0.3701, 0.2629, 0.3519, 0.2053, 0.45, 0.6124, 0.4571, 0.6736, 0.4373, 0.6827, 0.427, 0.6229, 0.3672, 0.1279, 0.3937, 0.1854, 0.3519, 0.2053, 0.3225, 0.1509, 0.4439, 0.5511, 0.45, 0.6124, 0.427, 0.6229, 0.4182, 0.5627, 0.306, 0.07797, 0.3672, 0.1279, 0.3225, 0.1509, 0.2672, 0.105, 0.4382, 0.4896, 0.4439, 0.5511, 0.4182, 0.5627, 0.41, 0.5024, 0.1605, 0.05934, 0.306, 0.07797, 0.2672, 0.105, 0.1645, 0.08317, 0.4324, 0.4282, 0.4382, 0.4896, 0.41, 0.5024, 0.4019, 0.442, 0.04466, 0.09321, 0.1605, 0.05934, 0.1645, 0.08317, 0.05839, 0.1021, 0.426, 0.3669, 0.4324, 0.4282, 0.4019, 0.442, 0.3931, 0.3818, 0.4788, 0.7946, 0.5, 0.8531, 0.4693, 0.7991, 2.98e-08, 0.1469, 0.04466, 0.09321, 0.05839, 0.1021, 0.4184, 0.3058, 0.426, 0.3669, 0.3931, 0.3818, 0.383, 0.322, 0.466, 0.7345, 0.4788, 0.7946, 0.4693, 0.7991, 0.4505, 0.7417, 0.4085, 0.2451, 0.4184, 0.3058, 0.383, 0.322, 0.3701, 0.2629, 0.4019, 0.442, 0.41, 0.5024, 0.3824, 0.5193, 0.3722, 0.4601, 0.05839, 0.1021, 0.1645, 0.08317, 0.1602, 0.1069, 0.06703, 0.1129, 0.3931, 0.3818, 0.4019, 0.442, 0.3722, 0.4601, 0.3616, 0.4012, 0.4693, 0.7991, 0.5, 0.8531, 0.4602, 0.8053, 2.98e-08, 0.1469, 0.05839, 0.1021, 0.06703, 0.1129, 0.383, 0.322, 0.3931, 0.3818, 0.3616, 0.4012, 0.3496, 0.3427, 0.4505, 0.7417, 0.4693, 0.7991, 0.4602, 0.8053, 0.4353, 0.7515, 0.3701, 0.2629, 0.383, 0.322, 0.3496, 0.3427, 0.3349, 0.2852, 0.4373, 0.6827, 0.4505, 0.7417, 0.4353, 0.7515, 0.4178, 0.6949, 0.3519, 0.2053, 0.3701, 0.2629, 0.3349, 0.2852, 0.3153, 0.2294, 0.427, 0.6229, 0.4373, 0.6827, 0.4178, 0.6949, 0.4042, 0.637, 0.3225, 0.1509, 0.3519, 0.2053, 0.3153, 0.2294, 0.2863, 0.1771, 0.4182, 0.5627, 0.427, 0.6229, 0.4042, 0.637, 0.3928, 0.5783, 0.2672, 0.105, 0.3225, 0.1509, 0.2863, 0.1771, 0.2386, 0.1328, 0.41, 0.5024, 0.4182, 0.5627, 0.3928, 0.5783, 0.3824, 0.5193, 0.1645, 0.08317, 0.2672, 0.105, 0.2386, 0.1328, 0.1602, 0.1069, 0.3153, 0.2294, 0.3349, 0.2852, 0.3026, 0.3104, 0.2829, 0.2559, 0.4042, 0.637, 0.4178, 0.6949, 0.3984, 0.7101, 0.3816, 0.6543, 0.2863, 0.1771, 0.3153, 0.2294, 0.2829, 0.2559, 0.2556, 0.2047, 0.3928, 0.5783, 0.4042, 0.637, 0.3816, 0.6543, 0.3677, 0.5973, 0.2386, 0.1328, 0.2863, 0.1771, 0.2556, 0.2047, 0.2147, 0.1603, 0.3824, 0.5193, 0.3928, 0.5783, 0.3677, 0.5973, 0.3553, 0.5397, 0.1602, 0.1069, 0.2386, 0.1328, 0.2147, 0.1603, 0.152, 0.1301, 0.3722, 0.4601, 0.3824, 0.5193, 0.3553, 0.5397, 0.3434, 0.4818, 0.06703, 0.1129, 0.1602, 0.1069, 0.152, 0.1301, 0.07131, 0.1247, 0.3616, 0.4012, 0.3722, 0.4601, 0.3434, 0.4818, 0.3313, 0.4241, 0.4602, 0.8053, 0.5, 0.8531, 0.4518, 0.8129, 2.98e-08, 0.1469, 0.06703, 0.1129, 0.07131, 0.1247, 0.3496, 0.3427, 0.3616, 0.4012, 0.3313, 0.4241, 0.3181, 0.3668, 0.4353, 0.7515, 0.4602, 0.8053, 0.4518, 0.8129, 0.4204, 0.7637, 0.3349, 0.2852, 0.3496, 0.3427, 0.3181, 0.3668, 0.3026, 0.3104, 0.4178, 0.6949, 0.4353, 0.7515, 0.4204, 0.7637, 0.3984, 0.7101, 0.07131, 0.1247, 0.152, 0.1301, 0.1417, 0.1523, 0.0721, 0.1368, 0.3313, 0.4241, 0.3434, 0.4818, 0.3153, 0.5062, 0.3022, 0.4494, 0.4518, 0.8129, 0.5, 0.8531, 0.4442, 0.8218, 2.98e-08, 0.1469, 0.07131, 0.1247, 0.0721, 0.1368, 0.3181, 0.3668, 0.3313, 0.4241, 0.3022, 0.4494, 0.2883, 0.393, 0.4204, 0.7637, 0.4518, 0.8129, 0.4442, 0.8218, 0.4059, 0.7781, 0.3026, 0.3104, 0.3181, 0.3668, 0.2883, 0.393, 0.2726, 0.3374, 0.3984, 0.7101, 0.4204, 0.7637, 0.4059, 0.7781, 0.3791, 0.728, 0.2829, 0.2559, 0.3026, 0.3104, 0.2726, 0.3374, 0.2535, 0.2835, 0.3816, 0.6543, 0.3984, 0.7101, 0.3791, 0.728, 0.359, 0.6745, 0.2556, 0.2047, 0.2829, 0.2559, 0.2535, 0.2835, 0.2285, 0.2325, 0.3677, 0.5973, 0.3816, 0.6543, 0.359, 0.6745, 0.3427, 0.6193, 0.2147, 0.1603, 0.2556, 0.2047, 0.2285, 0.2325, 0.1932, 0.187, 0.3553, 0.5397, 0.3677, 0.5973, 0.3427, 0.6193, 0.3285, 0.563, 0.152, 0.1301, 0.2147, 0.1603, 0.1932, 0.187, 0.1417, 0.1523, 0.3434, 0.4818, 0.3553, 0.5397, 0.3285, 0.563, 0.3153, 0.5062, 0.2285, 0.2325, 0.2535, 0.2835, 0.2262, 0.3112, 0.2035, 0.2596, 0.3427, 0.6193, 0.359, 0.6745, 0.3363, 0.6973, 0.3176, 0.6436, 0.1932, 0.187, 0.2285, 0.2325, 0.2035, 0.2596, 0.1731, 0.2124, 0.3285, 0.563, 0.3427, 0.6193, 0.3176, 0.6436, 0.3018, 0.5885, 0.1417, 0.1523, 0.1932, 0.187, 0.1731, 0.2124, 0.13, 0.1732, 0.3153, 0.5062, 0.3285, 0.563, 0.3018, 0.5885, 0.2876, 0.5326, 0.0721, 0.1368, 0.1417, 0.1523, 0.13, 0.1732, 0.07017, 0.1489, 0.3022, 0.4494, 0.3153, 0.5062, 0.2876, 0.5326, 0.2738, 0.4764, 0.4442, 0.8218, 0.5, 0.8531, 0.4377, 0.8319, 2.98e-08, 0.1469, 0.0721, 0.1368, 0.07017, 0.1489, 0.2883, 0.393, 0.3022, 0.4494, 0.2738, 0.4764, 0.2597, 0.4205, 0.4059, 0.7781, 0.4442, 0.8218, 0.4377, 0.8319, 0.392, 0.7946, 0.2726, 0.3374, 0.2883, 0.393, 0.2597, 0.4205, 0.2442, 0.3652, 0.3791, 0.728, 0.4059, 0.7781, 0.392, 0.7946, 0.3599, 0.7483, 0.2535, 0.2835, 0.2726, 0.3374, 0.2442, 0.3652, 0.2262, 0.3112, 0.359, 0.6745, 0.3791, 0.728, 0.3599, 0.7483, 0.3363, 0.6973, 0.4377, 0.8319, 0.5, 0.8531, 0.4325, 0.843, 2.98e-08, 0.1469, 0.07017, 0.1489, 0.06615, 0.1604, 0.2597, 0.4205, 0.2738, 0.4764, 0.2458, 0.5042, 0.2318, 0.4483, 0.392, 0.7946, 0.4377, 0.8319, 0.4325, 0.843, 0.3788, 0.813, 0.2442, 0.3652, 0.2597, 0.4205, 0.2318, 0.4483, 0.2169, 0.3928, 0.3599, 0.7483, 0.392, 0.7946, 0.3788, 0.813, 0.3406, 0.7708, 0.2262, 0.3112, 0.2442, 0.3652, 0.2169, 0.3928, 0.2001, 0.3383, 0.3363, 0.6973, 0.3599, 0.7483, 0.3406, 0.7708, 0.3132, 0.7221, 0.2035, 0.2596, 0.2262, 0.3112, 0.2001, 0.3383, 0.1798, 0.2856, 0.3176, 0.6436, 0.3363, 0.6973, 0.3132, 0.7221, 0.2921, 0.6698, 0.1731, 0.2124, 0.2035, 0.2596, 0.1798, 0.2856, 0.1535, 0.2362, 0.3018, 0.5885, 0.3176, 0.6436, 0.2921, 0.6698, 0.275, 0.6155, 0.13, 0.1732, 0.1731, 0.2124, 0.1535, 0.2362, 0.1173, 0.1927, 0.2876, 0.5326, 0.3018, 0.5885, 0.275, 0.6155, 0.2599, 0.5601, 0.07017, 0.1489, 0.13, 0.1732, 0.1173, 0.1927, 0.06615, 0.1604, 0.2738, 0.4764, 0.2876, 0.5326, 0.2599, 0.5601, 0.2458, 0.5042, 0.2921, 0.6698, 0.3132, 0.7221, 0.2892, 0.7485, 0.2658, 0.6971, 0.1535, 0.2362, 0.1798, 0.2856, 0.1569, 0.3098, 0.1343, 0.258, 0.275, 0.6155, 0.2921, 0.6698, 0.2658, 0.6971, 0.2474, 0.6432, 0.1173, 0.1927, 0.1535, 0.2362, 0.1343, 0.258, 0.1038, 0.2106, 0.2599, 0.5601, 0.275, 0.6155, 0.2474, 0.6432, 0.2318, 0.5878, 0.06615, 0.1604, 0.1173, 0.1927, 0.1038, 0.2106, 0.0605, 0.1713, 0.2458, 0.5042, 0.2599, 0.5601, 0.2318, 0.5878, 0.2177, 0.5318, 0.4325, 0.843, 0.5, 0.8531, 0.429, 0.8547, 2.98e-08, 0.1469, 0.06615, 0.1604, 0.0605, 0.1713, 0.2318, 0.4483, 0.2458, 0.5042, 0.2177, 0.5318, 0.2041, 0.4755, 0.3788, 0.813, 0.4325, 0.843, 0.429, 0.8547, 0.3664, 0.8329, 0.2169, 0.3928, 0.2318, 0.4483, 0.2041, 0.4755, 0.1901, 0.4194, 0.3406, 0.7708, 0.3788, 0.813, 0.3664, 0.8329, 0.321, 0.7951, 0.2001, 0.3383, 0.2169, 0.3928, 0.1901, 0.4194, 0.1748, 0.3639, 0.3132, 0.7221, 0.3406, 0.7708, 0.321, 0.7951, 0.2892, 0.7485, 0.1798, 0.2856, 0.2001, 0.3383, 0.1748, 0.3639, 0.1569, 0.3098, 0.2041, 0.4755, 0.2177, 0.5318, 0.1891, 0.5584, 0.1763, 0.5014, 0.3664, 0.8329, 0.429, 0.8547, 0.4278, 0.8669, 0.3551, 0.8543, 0.1901, 0.4194, 0.2041, 0.4755, 0.1763, 0.5014, 0.1635, 0.4443, 0.321, 0.7951, 0.3664, 0.8329, 0.3551, 0.8543, 0.3005, 0.8209, 0.1748, 0.3639, 0.1901, 0.4194, 0.1635, 0.4443, 0.1498, 0.3876, 0.2892, 0.7485, 0.321, 0.7951, 0.3005, 0.8209, 0.2636, 0.7759, 0.1569, 0.3098, 0.1748, 0.3639, 0.1498, 0.3876, 0.1342, 0.3318, 0.2658, 0.6971, 0.2892, 0.7485, 0.2636, 0.7759, 0.2379, 0.7249, 0.1343, 0.258, 0.1569, 0.3098, 0.1342, 0.3318, 0.1151, 0.2776, 0.2474, 0.6432, 0.2658, 0.6971, 0.2379, 0.7249, 0.2186, 0.6708, 0.1038, 0.2106, 0.1343, 0.258, 0.1151, 0.2776, 0.08977, 0.2265, 0.2318, 0.5878, 0.2474, 0.6432, 0.2186, 0.6708, 0.2029, 0.6151, 0.0605, 0.1713, 0.1038, 0.2106, 0.08977, 0.2265, 0.0536, 0.181, 0.2177, 0.5318, 0.2318, 0.5878, 0.2029, 0.6151, 0.1891, 0.5584, 0.429, 0.8547, 0.5, 0.8531, 0.4278, 0.8669, 2.98e-08, 0.1469, 0.0605, 0.1713, 0.0536, 0.181, 0.1151, 0.2776, 0.1342, 0.3318, 0.1116, 0.3512, 0.09582, 0.2948, 0.2186, 0.6708, 0.2379, 0.7249, 0.2077, 0.7523, 0.1879, 0.6974, 0.08977, 0.2265, 0.1151, 0.2776, 0.09582, 0.2948, 0.07519, 0.2403, 0.2029, 0.6151, 0.2186, 0.6708, 0.1879, 0.6974, 0.1726, 0.6408, 0.0536, 0.181, 0.08977, 0.2265, 0.07519, 0.2403, 0.04572, 0.1896, 0.1891, 0.5584, 0.2029, 0.6151, 0.1726, 0.6408, 0.1597, 0.5831, 0.4278, 0.8669, 0.5, 0.8531, 0.4296, 0.879, 2.98e-08, 0.1469, 0.0536, 0.181, 0.04572, 0.1896, 0.1763, 0.5014, 0.1891, 0.5584, 0.1597, 0.5831, 0.148, 0.525, 0.3551, 0.8543, 0.4278, 0.8669, 0.4296, 0.879, 0.3453, 0.8768, 0.1635, 0.4443, 0.1763, 0.5014, 0.148, 0.525, 0.1366, 0.4668, 0.3005, 0.8209, 0.3551, 0.8543, 0.3453, 0.8768, 0.2784, 0.8479, 0.1498, 0.3876, 0.1635, 0.4443, 0.1366, 0.4668, 0.1248, 0.4087, 0.2636, 0.7759, 0.3005, 0.8209, 0.2784, 0.8479, 0.2356, 0.8037, 0.1342, 0.3318, 0.1498, 0.3876, 0.1248, 0.4087, 0.1116, 0.3512, 0.2379, 0.7249, 0.2636, 0.7759, 0.2356, 0.8037, 0.2077, 0.7523, 0.3453, 0.8768, 0.4296, 0.879, 0.4351, 0.8905, 0.338, 0.9002, 0.1366, 0.4668, 0.148, 0.525, 0.119, 0.5457, 0.1094, 0.4862, 0.2784, 0.8479, 0.3453, 0.8768, 0.338, 0.9002, 0.2534, 0.8755, 0.1248, 0.4087, 0.1366, 0.4668, 0.1094, 0.4862, 0.0996, 0.4268, 0.2356, 0.8037, 0.2784, 0.8479, 0.2534, 0.8755, 0.2035, 0.8309, 0.1116, 0.3512, 0.1248, 0.4087, 0.0996, 0.4268, 0.08895, 0.3676, 0.2077, 0.7523, 0.2356, 0.8037, 0.2035, 0.8309, 0.1742, 0.7782, 0.09582, 0.2948, 0.1116, 0.3512, 0.08895, 0.3676, 0.07637, 0.3091, 0.1879, 0.6974, 0.2077, 0.7523, 0.1742, 0.7782, 0.1548, 0.7219, 0.07519, 0.2403, 0.09582, 0.2948, 0.07637, 0.3091, 0.06019, 0.2517, 0.1726, 0.6408, 0.1879, 0.6974, 0.1548, 0.7219, 0.1406, 0.6639, 0.04572, 0.1896, 0.07519, 0.2403, 0.06019, 0.2517, 0.03709, 0.1967, 0.1597, 0.5831, 0.1726, 0.6408, 0.1406, 0.6639, 0.1291, 0.605, 0.4296, 0.879, 0.5, 0.8531, 0.4351, 0.8905, 2.98e-08, 0.1469, 0.04572, 0.1896, 0.03709, 0.1967, 0.148, 0.525, 0.1597, 0.5831, 0.1291, 0.605, 0.119, 0.5457, 0.1548, 0.7219, 0.1742, 0.7782, 0.1361, 0.8012, 0.1187, 0.743, 0.06019, 0.2517, 0.07637, 0.3091, 0.05674, 0.3204, 0.04484, 0.2608, 0.1406, 0.6639, 0.1548, 0.7219, 0.1187, 0.743, 0.1066, 0.6834, 0.03709, 0.1967, 0.06019, 0.2517, 0.04484, 0.2608, 0.02789, 0.2024, 0.1291, 0.605, 0.1406, 0.6639, 0.1066, 0.6834, 0.09714, 0.6232, 0.4351, 0.8905, 0.5, 0.8531, 0.4452, 0.9008, 2.98e-08, 0.1469, 0.03709, 0.1967, 0.02789, 0.2024, 0.119, 0.5457, 0.1291, 0.605, 0.09714, 0.6232, 0.08906, 0.5626, 0.338, 0.9002, 0.4351, 0.8905, 0.4452, 0.9008, 0.3355, 0.924, 0.1094, 0.4862, 0.119, 0.5457, 0.08906, 0.5626, 0.08157, 0.5019, 0.2534, 0.8755, 0.338, 0.9002, 0.3355, 0.924, 0.2226, 0.9032, 0.0996, 0.4268, 0.1094, 0.4862, 0.08157, 0.5019, 0.0741, 0.4412, 0.2035, 0.8309, 0.2534, 0.8755, 0.2226, 0.9032, 0.1651, 0.8564, 0.08895, 0.3676, 0.0996, 0.4268, 0.0741, 0.4412, 0.06608, 0.3806, 0.1742, 0.7782, 0.2035, 0.8309, 0.1651, 0.8564, 0.1361, 0.8012, 0.07637, 0.3091, 0.08895, 0.3676, 0.06608, 0.3806, 0.05674, 0.3204, 0.08157, 0.5019, 0.08906, 0.5626, 0.05833, 0.575, 0.05327, 0.5133, 0.2226, 0.9032, 0.3355, 0.924, 0.3439, 0.9477, 0.1787, 0.9297, 0.0741, 0.4412, 0.08157, 0.5019, 0.05327, 0.5133, 0.0483, 0.4516, 0.1651, 0.8564, 0.2226, 0.9032, 0.1787, 0.9297, 0.1172, 0.878, 0.06608, 0.3806, 0.0741, 0.4412, 0.0483, 0.4516, 0.04301, 0.39, 0.1361, 0.8012, 0.1651, 0.8564, 0.1172, 0.878, 0.09268, 0.8195, 0.05674, 0.3204, 0.06608, 0.3806, 0.04301, 0.39, 0.03693, 0.3284, 0.1187, 0.743, 0.1361, 0.8012, 0.09268, 0.8195, 0.07934, 0.7592, 0.04484, 0.2608, 0.05674, 0.3204, 0.03693, 0.3284, 0.02924, 0.2672, 0.1066, 0.6834, 0.1187, 0.743, 0.07934, 0.7592, 0.07053, 0.6981, 0.02789, 0.2024, 0.04484, 0.2608, 0.02924, 0.2672, 0.0183, 0.2064, 0.09714, 0.6232, 0.1066, 0.6834, 0.07053, 0.6981, 0.06388, 0.6366, 0.4452, 0.9008, 0.5, 0.8531, 0.4605, 0.909, 2.98e-08, 0.1469, 0.02789, 0.2024, 0.0183, 0.2064, 0.08906, 0.5626, 0.09714, 0.6232, 0.06388, 0.6366, 0.05833, 0.575, 0.3355, 0.924, 0.4452, 0.9008, 0.4605, 0.909, 0.3439, 0.9477, 0.02924, 0.2672, 0.03693, 0.3284, 0.01699, 0.3331, 0.01347, 0.2709, 0.07053, 0.6981, 0.07934, 0.7592, 0.03714, 0.7691, 0.03279, 0.707, 0.0183, 0.2064, 0.02924, 0.2672, 0.01347, 0.2709, 0.008458, 0.2088, 0.06388, 0.6366, 0.07053, 0.6981, 0.03279, 0.707, 0.02958, 0.6447, 0.4605, 0.909, 0.5, 0.8531, 0.4806, 0.9142, 2.98e-08, 0.1469, 0.0183, 0.2064, 0.008458, 0.2088, 0.05833, 0.575, 0.06388, 0.6366, 0.02958, 0.6447, 0.02694, 0.5824, 0.3439, 0.9477, 0.4605, 0.909, 0.4806, 0.9142, 0.3865, 0.969, 0.05327, 0.5133, 0.05833, 0.575, 0.02694, 0.5824, 0.02456, 0.5201, 0.1787, 0.9297, 0.3439, 0.9477, 0.3865, 0.969, 0.1041, 0.9516, 0.0483, 0.4516, 0.05327, 0.5133, 0.02456, 0.5201, 0.02224, 0.4577, 0.1172, 0.878, 0.1787, 0.9297, 0.1041, 0.9516, 0.05771, 0.8926, 0.04301, 0.39, 0.0483, 0.4516, 0.02224, 0.4577, 0.01979, 0.3954, 0.09268, 0.8195, 0.1172, 0.878, 0.05771, 0.8926, 0.04399, 0.8311, 0.03693, 0.3284, 0.04301, 0.39, 0.01979, 0.3954, 0.01699, 0.3331, 0.07934, 0.7592, 0.09268, 0.8195, 0.04399, 0.8311, 0.03714, 0.7691, 1.022, 0.4577, 1.025, 0.5201, 0.9956, 0.5218, 0.9961, 0.4593, 1.058, 0.8926, 1.104, 0.9516, 0.9796, 0.9591, 0.9896, 0.8968, 1.02, 0.3954, 1.022, 0.4577, 0.9961, 0.4593, 0.9965, 0.3968, 1.044, 0.8311, 1.058, 0.8926, 0.9896, 0.8968, 0.9921, 0.8343, 1.017, 0.3331, 1.02, 0.3954, 0.9965, 0.3968, 0.997, 0.3344, 1.037, 0.7691, 1.044, 0.8311, 0.9921, 0.8343, 0.9934, 0.7718, 1.013, 0.2709, 1.017, 0.3331, 0.997, 0.3344, 0.9976, 0.2719, 1.033, 0.707, 1.037, 0.7691, 0.9934, 0.7718, 0.9942, 0.7093, 1.008, 0.2088, 1.013, 0.2709, 0.9976, 0.2719, 0.9985, 0.2094, 1.03, 0.6447, 1.033, 0.707, 0.9942, 0.7093, 0.9948, 0.6468, 0.4806, 0.9142, 0.5, 0.8531, 0.5035, 0.9156, 1.0, 0.1469, 1.008, 0.2088, 0.9985, 0.2094, 1.027, 0.5824, 1.03, 0.6447, 0.9948, 0.6468, 0.9952, 0.5843, 0.3865, 0.969, 0.4806, 0.9142, 0.5035, 0.9156, 0.5259, 0.9778, 1.025, 0.5201, 1.027, 0.5824, 0.9952, 0.5843, 0.9956, 0.5218, 1.104, 0.9516, 1.387, 0.969, 0.5259, 0.9778, 0.9796, 0.9591, 0.9985, 0.2094, 0.9976, 0.2719, 0.9818, 0.2701, 0.9886, 0.2082, 0.9948, 0.6468, 0.9942, 0.7093, 0.9557, 0.705, 0.96, 0.6429, 0.5035, 0.9156, 0.5, 0.8531, 0.5259, 0.913, 1.0, 0.1469, 0.9985, 0.2094, 0.9886, 0.2082, 0.9952, 0.5843, 0.9948, 0.6468, 0.96, 0.6429, 0.9636, 0.5807, 0.5259, 0.9778, 0.5035, 0.9156, 0.5259, 0.913, 0.6331, 0.9632, 0.9956, 0.5218, 0.9952, 0.5843, 0.9636, 0.5807, 0.9668, 0.5186, 0.9796, 0.9591, 0.5259, 0.9778, 0.6331, 0.9632, 0.8685, 0.9459, 0.9961, 0.4593, 0.9956, 0.5218, 0.9668, 0.5186, 0.9699, 0.4564, 0.9896, 0.8968, 0.9796, 0.9591, 0.8685, 0.9459, 0.9232, 0.8892, 0.9965, 0.3968, 0.9961, 0.4593, 0.9699, 0.4564, 0.9732, 0.3942, 0.9921, 0.8343, 0.9896, 0.8968, 0.9232, 0.8892, 0.9409, 0.8285, 0.997, 0.3344, 0.9965, 0.3968, 0.9732, 0.3942, 0.977, 0.3321, 0.9934, 0.7718, 0.9921, 0.8343, 0.9409, 0.8285, 0.9499, 0.7669, 0.9976, 0.2719, 0.997, 0.3344, 0.977, 0.3321, 0.9818, 0.2701, 0.9942, 0.7093, 0.9934, 0.7718, 0.9499, 0.7669, 0.9557, 0.705, 0.9232, 0.8892, 0.8685, 0.9459, 0.806, 0.922, 0.8672, 0.8721, 0.9732, 0.3942, 0.9699, 0.4564, 0.9439, 0.4489, 0.95, 0.3876, 0.9409, 0.8285, 0.9232, 0.8892, 0.8672, 0.8721, 0.8937, 0.8146, 0.977, 0.3321, 0.9732, 0.3942, 0.95, 0.3876, 0.9571, 0.3264, 0.9499, 0.7669, 0.9409, 0.8285, 0.8937, 0.8146, 0.9085, 0.7549, 0.9818, 0.2701, 0.977, 0.3321, 0.9571, 0.3264, 0.966, 0.2655, 0.9557, 0.705, 0.9499, 0.7669, 0.9085, 0.7549, 0.9184, 0.6942, 0.9886, 0.2082, 0.9818, 0.2701, 0.966, 0.2655, 0.9788, 0.2054, 0.96, 0.6429, 0.9557, 0.705, 0.9184, 0.6942, 0.926, 0.6331, 0.5259, 0.913, 0.5, 0.8531, 0.5447, 0.9068, 1.0, 0.1469, 0.9886, 0.2082, 0.9788, 0.2054, 0.9636, 0.5807, 0.96, 0.6429, 0.926, 0.6331, 0.9324, 0.5718, 0.6331, 0.9632, 0.5259, 0.913, 0.5447, 0.9068, 0.6605, 0.9407, 0.9668, 0.5186, 0.9636, 0.5807, 0.9324, 0.5718, 0.9382, 0.5104, 0.8685, 0.9459, 0.6331, 0.9632, 0.6605, 0.9407, 0.806, 0.922, 0.9699, 0.4564, 0.9668, 0.5186, 0.9382, 0.5104, 0.9439, 0.4489, 0.926, 0.6331, 0.9184, 0.6942, 0.883, 0.678, 0.8931, 0.6182, 0.5447, 0.9068, 0.5, 0.8531, 0.5584, 0.8979, 1.0, 0.1469, 0.9788, 0.2054, 0.9693, 0.2009, 0.9324, 0.5718, 0.926, 0.6331, 0.8931, 0.6182, 0.9019, 0.558, 0.6605, 0.9407, 0.5447, 0.9068, 0.5584, 0.8979, 0.6645, 0.9168, 0.9382, 0.5104, 0.9324, 0.5718, 0.9019, 0.558, 0.91, 0.4976, 0.806, 0.922, 0.6605, 0.9407, 0.6645, 0.9168, 0.7672, 0.895, 0.9439, 0.4489, 0.9382, 0.5104, 0.91, 0.4976, 0.9182, 0.4373, 0.8672, 0.8721, 0.806, 0.922, 0.7672, 0.895, 0.8225, 0.8491, 0.95, 0.3876, 0.9439, 0.4489, 0.9182, 0.4373, 0.927, 0.3771, 0.8937, 0.8146, 0.8672, 0.8721, 0.8225, 0.8491, 0.8519, 0.7947, 0.9571, 0.3264, 0.95, 0.3876, 0.927, 0.3771, 0.9373, 0.3173, 0.9085, 0.7549, 0.8937, 0.8146, 0.8519, 0.7947, 0.8701, 0.7371, 0.966, 0.2655, 0.9571, 0.3264, 0.9373, 0.3173, 0.9505, 0.2583, 0.9184, 0.6942, 0.9085, 0.7549, 0.8701, 0.7371, 0.883, 0.678, 0.9788, 0.2054, 0.966, 0.2655, 0.9505, 0.2583, 0.9693, 0.2009, 0.927, 0.3771, 0.9182, 0.4373, 0.8928, 0.4217, 0.9042, 0.363, 0.8519, 0.7947, 0.8225, 0.8491, 0.7863, 0.8229, 0.8153, 0.7706, 0.9373, 0.3173, 0.927, 0.3771, 0.9042, 0.363, 0.9178, 0.3051, 0.8701, 0.7371, 0.8519, 0.7947, 0.8153, 0.7706, 0.8349, 0.7148, 0.9505, 0.2583, 0.9373, 0.3173, 0.9178, 0.3051, 0.9353, 0.2485, 0.883, 0.678, 0.8701, 0.7371, 0.8349, 0.7148, 0.8496, 0.6573, 0.9693, 0.2009, 0.9505, 0.2583, 0.9353, 0.2485, 0.9602, 0.1947, 0.8931, 0.6182, 0.883, 0.678, 0.8496, 0.6573, 0.8616, 0.5988, 0.5584, 0.8979, 0.5, 0.8531, 0.567, 0.8871, 1.0, 0.1469, 0.9693, 0.2009, 0.9602, 0.1947, 0.9019, 0.558, 0.8931, 0.6182, 0.8616, 0.5988, 0.8722, 0.5399, 0.6645, 0.9168, 0.5584, 0.8979, 0.567, 0.8871, 0.6602, 0.8931, 0.91, 0.4976, 0.9019, 0.558, 0.8722, 0.5399, 0.8824, 0.4807, 0.7672, 0.895, 0.6645, 0.9168, 0.6602, 0.8931, 0.7386, 0.8672, 0.9182, 0.4373, 0.91, 0.4976, 0.8824, 0.4807, 0.8928, 0.4217, 0.8225, 0.8491, 0.7672, 0.895, 0.7386, 0.8672, 0.7863, 0.8229])
me_sphere.materials.append(mat_material)
me_sphere.use_remesh_preserve_volume = False
me_sphere.use_remesh_preserve_attributes = False
me_sphere.use_mirror_vertex_groups = False
me_sphere.update()

# ---- objects
ob_sun = bpy.data.objects.new('Sun', light_sun)
ob_textures = bpy.data.objects.new('Textures', me_sphere)
ob_camera = bpy.data.objects.new('Camera', cam_camera)

# ---- transforms, parenting, visibility, modifiers, constraints
ob_sun.location = (-2.041, -1.356, 4.058)
ob_sun.lineart.crease_threshold = 0.0
ob_textures.location = (0.0, 0.0, 0.0)
ob_textures.lineart.crease_threshold = 0.0
ob_camera.location = (7.481, -6.508, 5.344)
ob_camera.rotation_euler = (1.109, 0.0, 0.8149)
ob_camera.lock_rotations_4d = False
ob_camera.empty_display_type = 'ARROWS'
ob_camera.color = (0.0, 0.0, 0.0, 0.0)
ob_camera.display_type = 'WIRE'
ob_camera.lineart.crease_threshold = 0.0

# ---- collection membership
col_collection_1.objects.link(ob_sun)
col_collection_1.objects.link(ob_textures)
col_collection_1.objects.link(ob_camera)

# ---- scene / render settings (as saved in the file)
scene.camera = ob_camera
scene.frame_start = 1; scene.frame_end = 250; scene.frame_set(0)
scene.render.engine = 'BLENDER_EEVEE_NEXT'
scene.render.resolution_percentage = 50
scene.render.dither_intensity = 0.0
scene.cycles.use_denoising = False
scene.cycles.samples = 128
scene.cycles.sampling_pattern = 'TABULATED_SOBOL'
scene.cycles.light_sampling_threshold = 0.0
scene.cycles.use_adaptive_sampling = False
scene.cycles.use_light_tree = False
scene.cycles.blur_glossy = 0.0
scene.cycles.sample_clamp_indirect = 0.0
scene.view_settings.view_transform = 'Standard'
bpy.context.view_layer.update()
